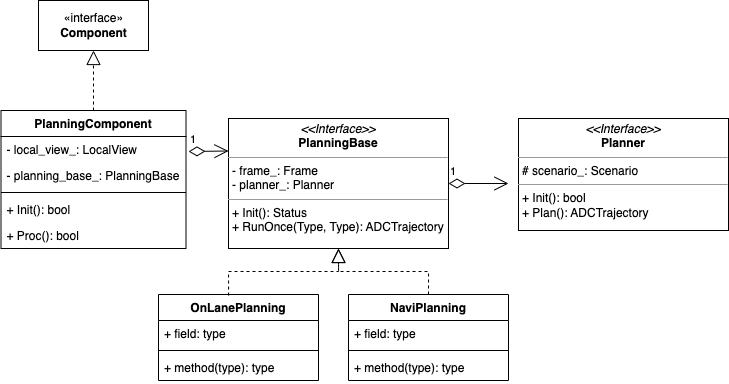

The diagram above was exported from draw.io. Its source (the exported page's mxGraphModel, read from the mxfile embedded in the PNG):
<mxGraphModel dx="1501" dy="715" grid="1" gridSize="10" guides="1" tooltips="1" connect="1" arrows="1" fold="1" page="1" pageScale="1" pageWidth="1100" pageHeight="1700" math="0" shadow="0">
  <root>
    <mxCell id="0" />
    <mxCell id="1" parent="0" />
    <mxCell id="8SkKYssjbv7Hv8f3jWvI-5" value="«interface»&lt;br&gt;&lt;b&gt;Component&lt;/b&gt;" style="html=1;" vertex="1" parent="1">
      <mxGeometry x="170" y="170" width="110" height="50" as="geometry" />
    </mxCell>
    <mxCell id="8SkKYssjbv7Hv8f3jWvI-6" value="" style="endArrow=block;dashed=1;endFill=0;endSize=12;html=1;rounded=0;entryX=0.5;entryY=1;entryDx=0;entryDy=0;exitX=0.5;exitY=0;exitDx=0;exitDy=0;" edge="1" parent="1" source="8SkKYssjbv7Hv8f3jWvI-7" target="8SkKYssjbv7Hv8f3jWvI-5">
      <mxGeometry width="160" relative="1" as="geometry">
        <mxPoint x="225" y="320" as="sourcePoint" />
        <mxPoint x="500" y="350" as="targetPoint" />
      </mxGeometry>
    </mxCell>
    <mxCell id="8SkKYssjbv7Hv8f3jWvI-7" value="PlanningComponent" style="swimlane;fontStyle=1;align=center;verticalAlign=top;childLayout=stackLayout;horizontal=1;startSize=26;horizontalStack=0;resizeParent=1;resizeParentMax=0;resizeLast=0;collapsible=1;marginBottom=0;" vertex="1" parent="1">
      <mxGeometry x="132.5" y="280" width="185" height="138" as="geometry" />
    </mxCell>
    <mxCell id="8SkKYssjbv7Hv8f3jWvI-8" value="- local_view_: LocalView" style="text;strokeColor=none;fillColor=none;align=left;verticalAlign=top;spacingLeft=4;spacingRight=4;overflow=hidden;rotatable=0;points=[[0,0.5],[1,0.5]];portConstraint=eastwest;" vertex="1" parent="8SkKYssjbv7Hv8f3jWvI-7">
      <mxGeometry y="26" width="185" height="26" as="geometry" />
    </mxCell>
    <mxCell id="8SkKYssjbv7Hv8f3jWvI-13" value="- planning_base_: PlanningBase" style="text;strokeColor=none;fillColor=none;align=left;verticalAlign=top;spacingLeft=4;spacingRight=4;overflow=hidden;rotatable=0;points=[[0,0.5],[1,0.5]];portConstraint=eastwest;" vertex="1" parent="8SkKYssjbv7Hv8f3jWvI-7">
      <mxGeometry y="52" width="185" height="26" as="geometry" />
    </mxCell>
    <mxCell id="8SkKYssjbv7Hv8f3jWvI-9" value="" style="line;strokeWidth=1;fillColor=none;align=left;verticalAlign=middle;spacingTop=-1;spacingLeft=3;spacingRight=3;rotatable=0;labelPosition=right;points=[];portConstraint=eastwest;strokeColor=inherit;" vertex="1" parent="8SkKYssjbv7Hv8f3jWvI-7">
      <mxGeometry y="78" width="185" height="8" as="geometry" />
    </mxCell>
    <mxCell id="8SkKYssjbv7Hv8f3jWvI-10" value="+ Init(): bool" style="text;strokeColor=none;fillColor=none;align=left;verticalAlign=top;spacingLeft=4;spacingRight=4;overflow=hidden;rotatable=0;points=[[0,0.5],[1,0.5]];portConstraint=eastwest;" vertex="1" parent="8SkKYssjbv7Hv8f3jWvI-7">
      <mxGeometry y="86" width="185" height="26" as="geometry" />
    </mxCell>
    <mxCell id="8SkKYssjbv7Hv8f3jWvI-14" value="+ Proc(): bool" style="text;strokeColor=none;fillColor=none;align=left;verticalAlign=top;spacingLeft=4;spacingRight=4;overflow=hidden;rotatable=0;points=[[0,0.5],[1,0.5]];portConstraint=eastwest;" vertex="1" parent="8SkKYssjbv7Hv8f3jWvI-7">
      <mxGeometry y="112" width="185" height="26" as="geometry" />
    </mxCell>
    <mxCell id="8SkKYssjbv7Hv8f3jWvI-20" value="OnLanePlanning" style="swimlane;fontStyle=1;align=center;verticalAlign=top;childLayout=stackLayout;horizontal=1;startSize=26;horizontalStack=0;resizeParent=1;resizeParentMax=0;resizeLast=0;collapsible=1;marginBottom=0;" vertex="1" parent="1">
      <mxGeometry x="290" y="464" width="160" height="86" as="geometry" />
    </mxCell>
    <mxCell id="8SkKYssjbv7Hv8f3jWvI-21" value="+ field: type" style="text;strokeColor=none;fillColor=none;align=left;verticalAlign=top;spacingLeft=4;spacingRight=4;overflow=hidden;rotatable=0;points=[[0,0.5],[1,0.5]];portConstraint=eastwest;" vertex="1" parent="8SkKYssjbv7Hv8f3jWvI-20">
      <mxGeometry y="26" width="160" height="26" as="geometry" />
    </mxCell>
    <mxCell id="8SkKYssjbv7Hv8f3jWvI-22" value="" style="line;strokeWidth=1;fillColor=none;align=left;verticalAlign=middle;spacingTop=-1;spacingLeft=3;spacingRight=3;rotatable=0;labelPosition=right;points=[];portConstraint=eastwest;strokeColor=inherit;" vertex="1" parent="8SkKYssjbv7Hv8f3jWvI-20">
      <mxGeometry y="52" width="160" height="8" as="geometry" />
    </mxCell>
    <mxCell id="8SkKYssjbv7Hv8f3jWvI-23" value="+ method(type): type" style="text;strokeColor=none;fillColor=none;align=left;verticalAlign=top;spacingLeft=4;spacingRight=4;overflow=hidden;rotatable=0;points=[[0,0.5],[1,0.5]];portConstraint=eastwest;" vertex="1" parent="8SkKYssjbv7Hv8f3jWvI-20">
      <mxGeometry y="60" width="160" height="26" as="geometry" />
    </mxCell>
    <mxCell id="8SkKYssjbv7Hv8f3jWvI-24" value="&lt;p style=&quot;margin:0px;margin-top:4px;text-align:center;&quot;&gt;&lt;i&gt;&amp;lt;&amp;lt;Interface&amp;gt;&amp;gt;&lt;/i&gt;&lt;br&gt;&lt;b&gt;PlanningBase&lt;/b&gt;&lt;/p&gt;&lt;hr size=&quot;1&quot;&gt;&lt;p style=&quot;margin:0px;margin-left:4px;&quot;&gt;- frame_: Frame&lt;/p&gt;&lt;p style=&quot;margin:0px;margin-left:4px;&quot;&gt;- planner_: Planner&lt;/p&gt;&lt;hr size=&quot;1&quot;&gt;&lt;p style=&quot;margin:0px;margin-left:4px;&quot;&gt;+ Init(): Status&lt;br&gt;+ RunOnce(Type, Type): ADCTrajectory&lt;/p&gt;" style="verticalAlign=top;align=left;overflow=fill;fontSize=12;fontFamily=Helvetica;html=1;" vertex="1" parent="1">
      <mxGeometry x="360" y="288" width="220" height="130" as="geometry" />
    </mxCell>
    <mxCell id="8SkKYssjbv7Hv8f3jWvI-25" value="NaviPlanning" style="swimlane;fontStyle=1;align=center;verticalAlign=top;childLayout=stackLayout;horizontal=1;startSize=26;horizontalStack=0;resizeParent=1;resizeParentMax=0;resizeLast=0;collapsible=1;marginBottom=0;" vertex="1" parent="1">
      <mxGeometry x="480" y="464" width="160" height="86" as="geometry" />
    </mxCell>
    <mxCell id="8SkKYssjbv7Hv8f3jWvI-26" value="+ field: type" style="text;strokeColor=none;fillColor=none;align=left;verticalAlign=top;spacingLeft=4;spacingRight=4;overflow=hidden;rotatable=0;points=[[0,0.5],[1,0.5]];portConstraint=eastwest;" vertex="1" parent="8SkKYssjbv7Hv8f3jWvI-25">
      <mxGeometry y="26" width="160" height="26" as="geometry" />
    </mxCell>
    <mxCell id="8SkKYssjbv7Hv8f3jWvI-27" value="" style="line;strokeWidth=1;fillColor=none;align=left;verticalAlign=middle;spacingTop=-1;spacingLeft=3;spacingRight=3;rotatable=0;labelPosition=right;points=[];portConstraint=eastwest;strokeColor=inherit;" vertex="1" parent="8SkKYssjbv7Hv8f3jWvI-25">
      <mxGeometry y="52" width="160" height="8" as="geometry" />
    </mxCell>
    <mxCell id="8SkKYssjbv7Hv8f3jWvI-28" value="+ method(type): type" style="text;strokeColor=none;fillColor=none;align=left;verticalAlign=top;spacingLeft=4;spacingRight=4;overflow=hidden;rotatable=0;points=[[0,0.5],[1,0.5]];portConstraint=eastwest;" vertex="1" parent="8SkKYssjbv7Hv8f3jWvI-25">
      <mxGeometry y="60" width="160" height="26" as="geometry" />
    </mxCell>
    <mxCell id="8SkKYssjbv7Hv8f3jWvI-29" value="1" style="endArrow=open;html=1;endSize=12;startArrow=diamondThin;startSize=14;startFill=0;align=left;verticalAlign=bottom;rounded=0;entryX=0;entryY=0.25;entryDx=0;entryDy=0;" edge="1" parent="1" target="8SkKYssjbv7Hv8f3jWvI-24">
      <mxGeometry x="-1" y="3" relative="1" as="geometry">
        <mxPoint x="320" y="321" as="sourcePoint" />
        <mxPoint x="500" y="450" as="targetPoint" />
      </mxGeometry>
    </mxCell>
    <mxCell id="8SkKYssjbv7Hv8f3jWvI-30" value="1" style="endArrow=open;html=1;endSize=12;startArrow=diamondThin;startSize=14;startFill=0;edgeStyle=orthogonalEdgeStyle;align=left;verticalAlign=bottom;rounded=0;exitX=1;exitY=0.5;exitDx=0;exitDy=0;" edge="1" parent="1" source="8SkKYssjbv7Hv8f3jWvI-24">
      <mxGeometry x="-1" y="3" relative="1" as="geometry">
        <mxPoint x="450" y="440" as="sourcePoint" />
        <mxPoint x="640" y="353" as="targetPoint" />
      </mxGeometry>
    </mxCell>
    <mxCell id="8SkKYssjbv7Hv8f3jWvI-31" value="&lt;p style=&quot;margin:0px;margin-top:4px;text-align:center;&quot;&gt;&lt;i&gt;&amp;lt;&amp;lt;Interface&amp;gt;&amp;gt;&lt;/i&gt;&lt;br&gt;&lt;b&gt;Planner&lt;/b&gt;&lt;/p&gt;&lt;hr size=&quot;1&quot;&gt;&lt;p style=&quot;margin:0px;margin-left:4px;&quot;&gt;# scenario_: Scenario&lt;br&gt;&lt;/p&gt;&lt;hr size=&quot;1&quot;&gt;&lt;p style=&quot;margin:0px;margin-left:4px;&quot;&gt;+ Init(): bool&lt;br&gt;+ Plan(): ADCTrajectory&lt;/p&gt;" style="verticalAlign=top;align=left;overflow=fill;fontSize=12;fontFamily=Helvetica;html=1;" vertex="1" parent="1">
      <mxGeometry x="650" y="288" width="210" height="112" as="geometry" />
    </mxCell>
    <mxCell id="8SkKYssjbv7Hv8f3jWvI-33" value="" style="endArrow=block;dashed=1;endFill=0;endSize=12;html=1;rounded=0;exitX=0.438;exitY=0.012;exitDx=0;exitDy=0;exitPerimeter=0;edgeStyle=orthogonalEdgeStyle;entryX=0.5;entryY=1;entryDx=0;entryDy=0;" edge="1" parent="1" source="8SkKYssjbv7Hv8f3jWvI-20" target="8SkKYssjbv7Hv8f3jWvI-24">
      <mxGeometry width="160" relative="1" as="geometry">
        <mxPoint x="450" y="440" as="sourcePoint" />
        <mxPoint x="610" y="440" as="targetPoint" />
      </mxGeometry>
    </mxCell>
    <mxCell id="8SkKYssjbv7Hv8f3jWvI-34" value="" style="endArrow=block;dashed=1;endFill=0;endSize=12;html=1;rounded=0;exitX=0.5;exitY=0;exitDx=0;exitDy=0;edgeStyle=orthogonalEdgeStyle;entryX=0.5;entryY=1;entryDx=0;entryDy=0;" edge="1" parent="1" source="8SkKYssjbv7Hv8f3jWvI-25" target="8SkKYssjbv7Hv8f3jWvI-24">
      <mxGeometry width="160" relative="1" as="geometry">
        <mxPoint x="370.0799999999999" y="475.0319999999999" as="sourcePoint" />
        <mxPoint x="480" y="428" as="targetPoint" />
      </mxGeometry>
    </mxCell>
  </root>
</mxGraphModel>